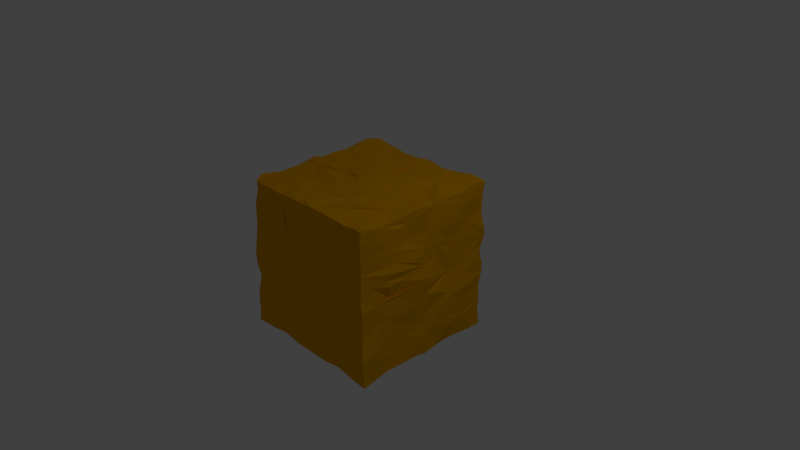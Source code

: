# Source: original.blend  (saved by Blender 2.78.0; exported with 4.5.12 LTS)
import bpy
from mathutils import Matrix  # noqa: F401  (used for matrix-valued properties, if any)

bpy.ops.wm.read_factory_settings(use_empty=True)
scene = bpy.context.scene
scene.name = 'Scene'

# ---- collections
col_collection_1 = bpy.data.collections.new('Collection 1'); scene.collection.children.link(col_collection_1)

# ---- materials (node trees are filled in below, after node groups)
mat_material = bpy.data.materials.new('Material')
mat_material.alpha_threshold = 0.0
mat_material.use_transparent_shadow = False
mat_material.diffuse_color = (0.8, 0.3693, 0.0, 1.0)
mat_material.roughness = 0.5
mat_material.specular_intensity = 1.0
mat_material.line_color = (0.0, 0.0, 0.0, 1.0)

# ---- material node trees

# ---- world
world_world = bpy.data.worlds.new('World'); scene.world = world_world
world_world.color = (0.05088, 0.05088, 0.05088)
world_world.use_sun_shadow = False
world_world.sun_shadow_jitter_overblur = 0.0
world_world.cycles.sampling_method = 'MANUAL'

# ---- cameras
cam_camera = bpy.data.cameras.new('Camera')
cam_camera.clip_end = 100.0
cam_camera.lens = 35.0
cam_camera.sensor_width = 32.0
cam_camera.sensor_height = 18.0
cam_camera.ortho_scale = 7.314
cam_camera.dof.focus_distance = 0.0
cam_camera.dof.aperture_fstop = 128.0

# ---- lights
light_lamp = bpy.data.lights.new('Lamp', 'POINT')
light_lamp.transmission_factor = 0.0
light_lamp.cutoff_distance = 30.0
light_lamp.energy = 100.0
light_lamp.shadow_buffer_clip_start = 1.001
light_lamp.shadow_soft_size = 0.1
light_lamp.shadow_maximum_resolution = 0.006
light_lamp.use_absolute_resolution = True

# ---- meshes
me_cube = bpy.data.meshes.new('Cube')
me_cube.from_pydata([(1.017, 1.021, -1.023), (1.054, -1.032, -1.029), (-1.054, -1.032, -1.029), (-1.017, 1.021, -1.023), (1.022, 1.016, 1.039), (1.03, -1.011, 1.013), (-0.977, -0.973, 1.018), (-1.022, 1.016, 1.039), (1.027, -1.522e-05, -1.027), (1.788e-07, 1.0, -1.001), (1.002, 1.004, 0.0), (0.001897, -1.01, -1.034), (1.04, -1.029, 0.0003441), (-1.027, -1.486e-05, -1.027), (-1.04, -1.029, 0.0003441), (-1.002, 1.004, 0.0), (1.043, 0.001673, 1.047), (-2.89e-05, 1.026, 1.024), (7.847e-06, -1.024, 1.032), (-1.043, 0.001674, 1.047), (-0.001638, 1.035, -0.0003498), (-1.081, 0.002009, 0.0009952), (-0.001428, -1.071, 0.001035), (1.081, 0.002008, 0.0009952), (-1.49e-07, -1.788e-07, 1.035), (0.001233, 0.0001965, -1.035), (-1.031, 0.8703, 1.058), (-0.8819, 1.037, 1.054), (-0.7147, 8.34e-06, 1.012), (-0.5961, 3.436e-08, 1.0), (-0.1728, -1.17e-07, 1.035), (-0.8165, 0.3154, 1.009), (-0.6666, 0.2769, 1.0), (-0.7054, 0.485, 1.035), (-0.321, 0.4074, 1.035), (-0.275, 0.6279, 1.008), (-0.5961, 0.7495, 1.035), (-0.5348, 0.9015, 1.006), (-0.1728, 0.9114, 1.018), (-0.1587, 0.3122, 1.035), (-0.1552, 0.06172, 1.035), (-0.4447, 0.1835, 1.01), (-0.4832, 0.07231, 1.0), (-1.02, 0.1079, 1.012), (-1.013, 0.2889, 1.033), (-1.035, 0.5308, 1.007), (-0.969, 0.6875, 1.049), (-0.869, 0.4725, 1.002), (-0.7, 1.028, 1.023), (0.09697, 1.024, 1.023), (-2.896e-05, 0.8707, 1.024), (-1.568e-07, 0.6513, 1.0), (1.031, 0.8648, 1.058), (0.9509, 1.028, 1.044), (0.943, 1.031, 1.046), (0.7729, 1.031, 1.053), (0.5936, 1.028, 1.02), (0.3086, 1.0, 1.001), (0.1939, 0.7031, 1.007), (0.5937, 0.6422, 1.035), (0.6437, 0.3248, 1.001), (0.8147, 0.219, 1.001), (0.6558, 0.07495, 1.0), (0.1764, 0.2954, 1.035), (0.2704, 0.5129, 1.035), (0.7731, 0.636, 1.035), (0.9669, 0.6305, 1.02), (0.8615, 0.3388, 1.032), (0.7707, 0.7818, 1.037), (0.4487, 0.8332, 1.034), (0.1852, -2.45e-07, 1.035), (0.388, -3.176e-07, 1.0), (0.5967, -3.922e-07, 1.0), (0.7662, 0.000195, 1.028), (0.4436, 0.1724, 1.007), (0.3563, 0.2126, 1.035), (-8.125e-08, 0.1749, 1.035), (1.032, 0.5923, 1.015), (1.014, 0.241, 1.033), (1.014, 0.1369, 1.008), (1.037, 0.03793, 1.035), (0.3726, 0.1035, 1.008), (0.1989, 0.1959, 1.035), (0.1533, 0.5727, 1.0), (-0.1314, -1.032, 1.049), (-0.4362, -1.033, 1.035), (-0.7883, -1.028, 1.033), (-2.14e-07, -0.1678, 1.035), (-2.738e-07, -0.3221, 1.013), (-3.459e-07, -0.5083, 1.0), (-4.152e-07, -0.6981, 1.034), (7.874e-06, -0.9653, 1.061), (-1.007, -0.5548, 1.005), (-1.008, -0.5175, 1.008), (-1.015, -0.2749, 1.016), (-0.2866, -7.632e-08, 1.01), (-0.4876, -0.5129, 1.035), (0.7945, -1.03, 1.034), (0.5681, -1.042, 1.054), (0.3629, -1.025, 1.049), (0.1575, -1.031, 1.055), (1.033, -0.1049, 1.041), (1.019, -0.2845, 1.02), (1.006, -0.535, 1.005), (1.032, -0.7191, 1.019), (1.059, -0.9376, 1.043), (0.8036, -0.8722, 1.033), (0.7793, -0.2888, 1.0), (0.2109, -0.147, 1.035), (0.9145, -0.9322, 1.058), (0.7842, -0.3367, 1.0), (0.1004, -2.147e-07, 1.035), (0.2844, -0.266, 1.035), (0.9898, -0.9923, 1.067), (0.8149, -0.4439, 1.001), (0.2468, -0.459, 1.035), (0.6167, -0.733, 1.034), (0.9608, -1.029, 1.06), (0.7128, -0.7634, 1.033), (0.7443, -0.8363, 1.033), (0.08595, -0.0899, 1.035), (0.1837, -0.786, 1.016), (0.5021, -0.5175, 1.035), (0.6342, -0.4085, 1.015), (0.671, -0.4573, 1.019), (0.5957, -0.5422, 1.035), (0.351, -0.7986, 1.0), (0.3895, -0.6105, 1.035), (0.4871, -0.9501, 1.054), (0.8817, -0.6508, 1.033), (0.8272, -0.4812, 1.001), (0.9255, -0.6495, 1.021), (-0.645, -0.2921, 1.0), (-0.4531, -1.676e-08, 1.0), (-0.1032, -0.2061, 1.035), (-0.8928, -0.1232, 1.055), (-0.37, -0.2485, 1.035), (-0.3683, -0.04998, 1.0), (-0.715, -0.07957, 1.012), (-0.4712, -0.6921, 1.035), (-0.2224, -0.3117, 1.035), (-0.64, -0.3593, 1.001), (-0.2688, -0.9134, 1.063), (-0.2326, -0.5951, 1.003), (-0.8435, -0.5163, 1.001), (-0.5632, -1.042, 1.054), (-0.4573, -0.8291, 1.01), (-0.6711, -0.5194, 1.035), (-0.6238, -0.7472, 1.033), (1.031, -0.8256, 3.761e-06), (1.035, 0.0004538, 0.8597), (1.011, 5.315e-05, 0.697), (1.035, -4.152e-07, 0.4915), (1.036, 1.173e-05, 0.261), (1.085, 0.002123, 0.09279), (1.003, -1.009, 0.2836), (1.0, -1.0, 0.459), (1.0, -1.0, 0.6131), (1.01, -1.015, 0.7223), (1.045, -1.046, 0.9226), (1.026, -0.639, 0.9686), (1.01, -0.3033, 0.8071), (1.042, -0.7366, 0.9911), (1.006, -0.5432, 0.9392), (1.009, -0.3079, 0.9034), (1.005, 1.005, 0.8357), (1.051, 0.001638, 1.015), (1.033, 0.3148, 0.9314), (1.035, 0.6653, 0.8976), (1.0, 0.3898, 1.932e-06), (1.035, 0.07992, 0.5521), (1.0, 0.5048, 0.1555), (1.034, 0.8355, 0.8982), (1.04, 0.2082, 0.7445), (1.035, 0.2131, 0.4278), (1.0, 0.5633, 0.2827), (1.035, 0.6499, 0.832), (1.035, 0.2103, 0.6067), (1.0, 0.3551, 0.369), (1.0, 0.6005, 0.5155), (1.035, 0.5352, 0.7681), (1.035, 0.2747, 0.5009), (1.0, 0.4862, 0.4472), (1.034, 0.5657, 0.6505), (1.035, 0.4228, 0.6529), (1.004, 0.3927, 0.471), (1.035, 0.04916, 0.496), (1.035, 0.05008, 0.3724), (1.035, 0.09899, 0.3651), (1.027, 0.1416, 0.3115), (1.037, 0.8368, 0.0), (1.001, 0.5477, 0.0), (1.0, 0.7193, 0.6219), (1.013, 0.7788, 0.7577), (1.001, 0.6775, 0.3887), (1.004, 0.7852, 0.5332), (1.0, 0.8325, 0.5985), (1.0, 0.8626, 0.6393), (1.033, 0.784, 0.9717), (1.003, 1.008, 0.1357), (1.028, 1.039, 0.28), (1.04, 1.028, 0.3891), (1.0, 1.0, 0.5975), (1.018, 0.6248, 0.6676), (1.016, 0.7596, 0.1154), (1.001, 0.7615, 0.2031), (1.05, -0.6701, 0.2887), (1.02, -0.8477, 0.2799), (1.013, -1.025, 0.1159), (1.085, -0.5482, 0.3711), (1.002, -0.5762, 0.02638), (1.039, -0.9384, 0.8573), (1.05, -0.5007, 0.4684), (1.013, -0.8195, 0.4648), (1.018, -0.8436, 0.2531), (1.064, -0.6224, 0.2106), (1.03, -0.8569, 0.7469), (1.038, -0.6365, 0.569), (1.04, -0.6033, 0.6475), (1.035, -0.6372, 0.7663), (1.033, -0.4722, 0.8927), (1.059, -0.2103, 0.3725), (1.003, -0.2903, 0.672), (1.045, -0.2581, 0.2031), (1.067, -0.4847, 0.225), (1.051, -0.3806, 0.1912), (1.071, -0.1554, 0.1222), (1.047, -1.033, -0.8793), (1.054, -1.041, -0.6938), (1.019, -1.021, -0.5222), (1.0, -1.0, -0.3605), (1.011, -1.009, -0.2216), (1.035, -0.4732, 0.0), (1.035, 0.0006905, -0.2925), (1.04, -0.001472, -0.7426), (1.007, -0.2705, -1.011), (1.002, -0.6, -1.004), (1.022, -0.8632, -1.037), (1.0, -0.8975, -0.2854), (1.032, -0.7729, -0.362), (1.0, -0.9179, -0.3603), (1.035, -0.6165, -0.2391), (1.034, -0.6594, -0.5465), (1.039, -0.8538, -0.8392), (1.0, -0.6247, -0.8961), (1.005, -0.314, -0.8957), (1.006, -0.366, -0.4358), (1.035, -0.3498, -0.2624), (1.073, -0.8959, -0.635), (1.0, -0.3336, -0.6369), (1.007, -0.4825, -0.5943), (1.037, -0.06599, -0.8056), (1.013, -0.6408, -0.7732), (1.0, -0.1928, -0.4917), (1.001, -0.07832, -0.5843), (1.013, -0.09141, -1.013), (1.013, -0.09249, -1.013), (1.044, 0.0004056, -0.1339), (1.02, 0.845, -1.02), (1.008, 0.5807, -1.002), (1.0, 0.3983, -1.0), (1.063, -0.1262, 0.0004365), (1.071, 0.1604, -0.1751), (1.001, 1.003, -0.8003), (1.001, 1.003, -0.7959), (1.011, 1.005, -0.6187), (1.002, 1.001, -0.4308), (1.016, 1.029, -0.2573), (1.017, 1.031, -0.09817), (1.038, -0.1866, -0.1776), (1.007, 1.966e-05, -0.4569), (1.05, 0.3444, -0.2515), (1.043, 0.6592, -0.1192), (1.079, 0.6575, -0.2612), (1.071, 0.3463, -0.3528), (1.05, 0.631, -0.4378), (1.071, 0.3458, -0.5586), (1.041, 0.5913, -0.7005), (1.051, 0.7058, -0.725), (1.035, 0.512, -0.8227), (1.068, 0.3616, -0.7633), (1.071, 0.47, -0.7201), (1.039, 0.174, -0.66), (1.01, 0.203, -1.006), (-0.0005029, -1.049, 0.2421), (-1.0, -1.0, 0.4059), (0.7845, -1.008, 7.046e-05), (-0.7068, -1.001, 0.3579), (-0.2999, -1.035, 0.2909), (0.8578, -1.033, 0.2619), (0.1535, -1.066, 0.195), (0.5552, -1.0, 0.06948), (0.296, -1.043, -0.0003638), (0.667, -1.035, 0.7432), (0.7575, -1.032, 0.4982), (-0.2832, -1.043, -0.0003016), (-0.7051, -1.0, 1.604e-07), (-0.9425, -1.037, 0.0004572), (-0.1477, -1.041, 0.2664), (-1.012, -1.028, 0.1684), (0.9367, -1.003, 0.6295), (0.07172, -1.035, 0.6186), (0.1126, -1.008, 0.408), (0.4686, -1.035, 0.4981), (0.4994, -1.035, 0.3454), (9.273e-08, -1.0, 0.3738), (0.2042, -1.035, 0.3866), (0.2364, -1.01, 0.5071), (0.5637, -1.035, 0.5114), (0.3804, -1.009, 0.9456), (0.3013, -1.0, 0.7513), (0.3471, -1.02, 0.9824), (0.5681, -1.035, 0.752), (0.5669, -1.042, 0.9972), (0.03988, -1.035, 0.7859), (0.8907, -1.0, 0.4461), (0.6759, -1.001, 0.3254), (-0.2585, -1.035, 0.3887), (-0.327, -1.035, 0.4277), (-0.4813, -1.018, 0.9138), (-0.2096, -1.004, 0.5051), (-0.1556, -1.023, 0.6334), (-0.09999, -1.035, 0.7651), (-0.001043, -1.035, -0.1699), (-0.0007625, -1.035, 0.5956), (-0.7676, -1.05, 0.9034), (-0.421, -1.005, 0.9082), (-0.5127, -1.0, 0.1383), (-1.001, -1.002, 0.6729), (-0.9763, -0.9709, 0.8802), (-0.9293, -1.0, 0.5897), (-0.8734, -1.038, 0.7417), (-0.8352, -1.05, 0.8921), (-0.2496, -1.001, 0.798), (-0.5004, -1.035, 0.5844), (-0.3803, -1.0, 0.6946), (-0.7352, -1.035, 0.6418), (-1.032, -1.026, -0.1486), (-0.5668, -1.035, -0.4163), (0.4422, -1.035, -0.4261), (0.5357, -1.0, -1.0), (-1.302e-05, -1.036, -0.6384), (-0.5303, -1.0, -1.0), (-1.036, -1.033, -0.5982), (-0.3014, -1.001, -0.8469), (-0.5805, -1.035, -0.6155), (0.4831, -1.0, -0.677), (-1.004, 0.2264, -1.002), (-1.044, -1.027, -0.9047), (-0.8862, -1.009, -0.2249), (-0.7313, -1.025, -0.3151), (-0.7597, -1.005, -0.8071), (-1.0, -1.0, -0.3538), (-0.7819, -1.032, -0.5011), (-0.7068, -1.007, -1.029), (-0.4363, -1.071, -0.2285), (-0.3017, -1.008, -0.5192), (-0.4029, -1.0, -0.6215), (-0.3129, -1.001, -0.8359), (-0.2548, -1.036, -0.4282), (-0.5013, -1.004, -0.04534), (-0.7713, -1.005, -0.1002), (-0.1561, -1.038, -0.5778), (0.3023, -1.01, -0.4936), (0.1348, -1.037, -0.2486), (-0.116, -1.027, -0.2875), (-0.0002097, -1.009, -0.3354), (-0.0007541, -1.033, -0.4117), (-0.2978, -1.052, -0.3009), (-0.2948, -1.071, -0.2098), (0.1169, -1.039, -0.1024), (0.2583, -1.045, -0.3206), (0.1984, -1.048, -0.1511), (0.373, -1.071, -0.2248), (0.6468, -1.0, -0.1671), (0.8161, -1.009, -1.035), (0.8744, -1.036, -0.8021), (0.242, -1.002, -0.8415), (0.5433, -1.0, -7.835e-08), (0.1156, -1.035, -0.4438), (0.7158, -1.035, -0.3281), (0.696, -1.032, -0.5387), (0.8484, -1.029, -0.6079), (0.3562, -1.0, -0.6669), (0.2223, -1.048, -0.3786), (0.5024, -1.0, -0.7955), (0.4625, -1.02, -0.5509), (0.3021, -1.013, -1.028), (2.384e-07, 1.0, 0.5305), (-1.0, 1.0, 0.7425), (-0.6224, 1.0, 0.0), (0.5753, 1.03, 0.5847), (0.524, 1.0, 0.0), (2.199e-07, 1.0, -0.3115), (0.4745, 1.071, -0.4367), (-0.5459, 1.022, -0.8271), (-0.6345, 1.0, -0.175), (-7.661e-06, 1.007, 0.8678), (-0.157, 1.007, 1.007), (-0.4155, 1.0, 1.001), (-0.5749, 1.028, 1.02), (-0.3325, 1.03, 0.7751), (-0.5515, 1.028, 0.9193), (0.2952, 1.033, 0.6983), (0.1249, 1.002, 0.8647), (-0.1331, 1.002, 0.8685), (0.5497, 1.0, 0.2815), (0.3728, 1.016, 4.117e-05), (-0.003508, 1.035, -0.727), (-0.002048, 1.035, 0.1676), (0.3111, 1.071, 0.5502), (-0.9136, 1.0, 0.5724), (-0.8448, 1.013, 0.4248), (-0.708, 1.0, 0.1682), (-1.008, 1.022, 0.1759), (-0.8741, 1.037, 0.9046), (-0.283, 1.071, 0.2878), (-0.5953, 1.03, 0.6261), (-1.019, 1.015, 0.9278), (-0.29, 1.06, 0.0002506), (-0.4213, 1.001, 2.733e-06), (-0.1414, 1.0, -0.4451), (-0.6518, 1.0, 0.3887), (-0.3086, 1.041, 0.08457), (-0.4673, 1.071, 0.4768), (-0.124, 1.035, 0.424), (-0.5639, 1.035, -0.693), (-0.3056, 1.071, -0.2131), (-0.334, 1.06, -0.5592), (-0.04496, 1.035, -0.1415), (-0.09927, 1.009, -0.3128), (1.005, 1.005, 0.8436), (0.787, 1.028, 0.8333), (1.004, 1.006, 0.8436), (0.5902, 1.028, 0.8586), (0.8601, 1.0, 0.0), (0.6195, 1.035, -0.5452), (0.5936, 1.035, -0.7121), (0.6596, 1.038, -0.8734), (0.5987, 1.003, -1.003), (0.4142, 1.001, -1.0), (0.1756, 1.0, -1.0), (0.3743, 1.036, -0.7052), (0.2536, 1.055, -0.7865), (-1.002, 1.004, -0.8108), (-1.011, 1.005, -0.5989), (-1.003, 1.001, -0.4498), (-1.017, 1.031, -0.1511), (-0.3266, 1.044, -0.6244), (-0.1941, 1.0, -1.0), (-0.4427, 1.0, -1.0), (-0.8698, 1.025, -1.024), (2.384e-07, 1.0, 0.7235), (-0.854, 1.004, -0.0917), (-0.8285, 1.001, 0.09591), (-1.049, 0.001058, 0.9418), (-1.042, -0.9533, -1.038), (-1.036, -0.8668, -0.1038), (-1.035, -0.6685, -0.2978), (-1.035, -0.6926, -0.5365), (-1.036, -0.8195, -0.834), (-1.035, 0.6451, 0.8009), (-1.035, 0.322, 0.7761), (-1.032, 0.1268, 0.8787), (-1.0, -0.1244, 0.7227), (-1.047, -0.05111, 0.9678), (-1.003, -0.2758, 0.8224), (-1.054, -0.5284, 0.765), (-1.007, -0.5707, 0.9236), (-1.03, -0.8239, 0.79), (-1.029, -0.8393, 0.6439), (-1.035, -0.7635, 0.5607), (-1.003, -0.9341, 0.3063), (-1.002, -0.6598, 0.06983), (-1.001, 0.5353, -1.0), (-1.022, 1.01, 0.4612), (-1.035, 0.7078, 0.0), (-1.017, 1.031, -0.1567), (-1.001, -0.6168, -1.002), (-1.019, -0.3561, -1.03), (-1.072, -0.001157, -0.9086), (-1.019, 0.818, 0.2645), (-1.0, 0.7598, 0.5582), (-1.015, 0.734, 0.7382), (-1.0, -0.3739, -0.754), (-1.036, 0.6238, -0.7863), (-1.052, 0.5439, -0.4594), (-1.036, 0.591, -0.1709), (-1.014, 0.0001197, 0.7272), (-1.035, 2.053e-07, 0.5564), (-1.0, 0.5153, 0.0), (-1.0, 0.5334, 0.2854), (-1.035, 0.3366, 0.5277), (-1.001, -0.6058, 0.0), (-1.039, -0.4771, 0.4978), (-1.0, -0.2726, -0.4822), (-1.036, -0.4391, 5.758e-06), (-1.035, 2.172e-07, 0.3565), (-1.05, 0.0006909, -0.09885), (-1.035, 0.0008351, -0.3459), (-1.071, 0.2104, -0.2753), (-1.0, -0.1197, -0.4058), (-1.035, -0.3548, -0.2441), (-1.05, -0.151, -0.06521), (-1.047, 0.0004044, 0.1951), (-1.018, 0.2169, 0.1891), (-1.059, -0.2098, 0.2193), (-1.066, -0.2356, 0.1186), (-1.063, -0.8317, 1.037), (-1.071, 0.3798, -0.425), (1.205e-07, 0.511, -1.0), (0.3103, 2.361e-05, -1.004), (-0.4401, 1.0, -1.0), (-0.5926, -0.000858, -1.04), (-0.001466, -0.6388, -1.029), (-0.7241, 0.6382, -1.027), (-0.8428, -0.215, -1.007), (-0.8731, 2.709e-07, -1.041), (-0.3421, 2.208e-06, -1.001), (-0.4235, 0.1454, -1.001), (-0.2865, -0.3292, -1.035), (-0.2224, 0.1496, -1.035), (-0.181, -0.2076, -1.035), (-0.2293, -1.015, -1.032), (0.2612, -0.8298, -1.037), (1.649e-07, 0.8935, -1.034), (0.4074, -0.4322, -1.071), (0.116, 0.0003888, -1.035), (0.4799, 0.6057, -1.033), (0.3609, 0.1789, -1.018), (0.001686, 0.1327, -1.035), (0.1915, 0.3342, -1.035), (0.2634, -0.2174, -1.035), (-0.6422, -0.4574, -1.037), (-0.4313, -0.5168, -1.071), (-0.1569, -0.7492, -1.043), (-0.1128, -0.8186, -1.047), (0.0004764, -0.8558, -1.035), (-0.0554, 0.6601, -1.033), (-0.4952, 0.6623, -1.025), (-0.2703, 0.8092, -1.002), (-0.3599, 0.5782, -1.035), (-0.4799, 0.281, -1.005), (-0.6569, 0.3169, -1.001), (-0.5897, 0.8273, -1.025), (-0.9248, 0.7212, -1.017), (1.008, -0.2802, -1.013), (1.004, -0.585, -1.006), (0.8646, -0.8005, -1.035), (0.9568, -0.5213, -1.03), (0.813, 1.028, -1.025), (0.8016, 1.028, -1.025), (0.8986, 0.7575, -1.026), (0.6611, 0.1891, -1.067), (0.6195, -0.0008582, -1.045), (-3.62e-06, -0.2467, -1.034), (-0.7684, -0.8046, -1.035), (0.1847, -0.8734, -1.062), (0.09305, -1.009, -1.03), (0.08428, -1.01, -1.033), (0.1602, -0.9476, -1.05), (-0.0893, -1.01, -1.031), (-0.1135, -0.368, -1.017), (-0.2435, -0.5703, -1.036), (0.1445, -0.4075, -1.013), (0.2287, 0.7485, -1.011), (0.2111, 0.5476, -1.031), (0.409, 0.3529, -1.035)], [], [(25, 522, 518), (24, 30, 87), (23, 154, 210, 149, 232, 261), (22, 298, 295), (21, 505, 490), (20, 429, 419), (17, 397, 398), (4, 431, 433, 53), (10, 268, 435), (13, 480, 347), (2, 354, 351), (14, 299, 473), (11, 344, 342, 523, 561), (1, 227, 375), (12, 208, 286), (8, 234, 255), (0, 263, 258), (10, 199, 190), (16, 73, 101), (4, 53, 52), (17, 398, 399, 400, 48, 38), (9, 525, 449), (0, 258, 550), (8, 255, 256, 526), (38, 37, 35), (35, 33, 34), (34, 33, 32), (41, 32, 42), (42, 32, 29), (32, 28, 29), (29, 133, 95, 30, 42), (42, 30, 41), (41, 30, 40), (40, 30, 24), (24, 76, 51, 50, 17, 39), (39, 17, 38), (38, 35, 34, 39), (39, 34, 41), (41, 40, 39), (39, 40, 24), (28, 31, 43), (26, 27, 7), (31, 28, 32), (32, 33, 31), (46, 48, 26), (26, 48, 27), (31, 44, 43), (43, 19, 28), (44, 31, 47), (47, 46, 45), (46, 26, 45), (45, 44, 47), (36, 47, 33), (33, 47, 31), (33, 35, 36), (37, 46, 36), (36, 46, 47), (35, 37, 36), (38, 48, 37), (37, 48, 46), (32, 41, 34), (50, 49, 17), (52, 66, 77), (51, 83, 64, 58), (58, 64, 59), (64, 63, 75), (59, 60, 61), (61, 67, 59), (59, 69, 58), (58, 69, 57), (57, 69, 56), (56, 59, 55), (55, 68, 54), (54, 68, 52, 53), (52, 68, 66), (66, 68, 65), (65, 68, 59), (59, 68, 55), (59, 56, 69), (59, 67, 65), (65, 67, 66), (57, 49, 58), (58, 49, 50, 51), (77, 66, 67), (67, 61, 78), (61, 79, 78), (78, 77, 67), (79, 61, 62), (62, 74, 72), (74, 71, 72), (72, 73, 62), (62, 73, 80), (73, 16, 80), (80, 79, 62), (71, 81, 70), (70, 76, 24, 111), (76, 70, 82), (82, 70, 81), (81, 71, 74, 75), (75, 63, 82), (82, 81, 75), (82, 63, 76), (76, 63, 83), (63, 64, 83), (83, 51, 76), (75, 74, 60), (74, 61, 60), (60, 59, 75), (61, 74, 62), (75, 59, 64), (87, 30, 95), (95, 133, 137, 134), (94, 141, 132), (88, 87, 95, 134), (89, 141, 96), (96, 147, 148), (92, 508, 6, 86), (86, 145, 148), (96, 139, 143, 89), (90, 142, 84), (84, 18, 91), (91, 90, 84), (87, 120, 24), (88, 108, 120), (89, 112, 88), (90, 115, 89), (101, 107, 110), (100, 99, 116, 114), (99, 128, 118, 116), (102, 101, 110), (103, 129, 118, 119, 131), (98, 97, 106), (97, 113, 109), (104, 103, 131), (105, 113, 117, 5), (109, 113, 105, 104), (116, 118, 129), (117, 113, 97), (120, 71, 70), (112, 115, 73), (114, 116, 130, 102), (114, 110, 124, 125, 126, 100), (106, 109, 104), (106, 119, 98), (111, 120, 70), (108, 112, 71), (110, 107, 124), (107, 115, 127, 122, 123), (119, 128, 98), (24, 120, 111), (120, 87, 88), (88, 112, 108), (71, 120, 108), (71, 112, 72), (73, 72, 112), (107, 73, 115), (89, 115, 112), (124, 107, 123), (123, 122, 125), (125, 122, 126), (126, 121, 100), (100, 121, 91), (91, 18, 100), (121, 126, 122, 127), (125, 124, 123), (91, 115, 90), (127, 115, 91, 121), (98, 128, 99), (128, 119, 118), (129, 103, 130), (103, 102, 130), (130, 116, 129), (131, 119, 106), (106, 104, 131), (106, 97, 109), (110, 114, 102), (101, 73, 107), (134, 136, 132, 140, 88), (132, 135, 94), (19, 135, 28), (133, 138, 137), (137, 138, 136), (136, 135, 132), (135, 136, 138), (136, 134, 137), (89, 143, 90), (90, 143, 142), (142, 143, 139), (139, 146, 85, 142), (132, 141, 140), (140, 141, 89), (89, 88, 140), (96, 141, 144, 147), (144, 94, 93), (94, 144, 141), (94, 135, 19), (28, 135, 138, 133, 29), (148, 146, 139, 96), (146, 145, 85), (145, 146, 148), (148, 147, 86), (86, 144, 93, 92), (144, 86, 147), (84, 142, 85), (149, 208, 12), (155, 214, 207), (153, 152, 221), (156, 213, 157), (157, 217, 218), (151, 150, 161), (161, 150, 164), (160, 163, 103, 104), (104, 105, 162), (162, 105, 159, 211), (158, 157, 216), (161, 220, 219), (162, 160, 104), (159, 105, 5), (156, 206, 209), (103, 163, 102), (102, 163, 164), (164, 150, 166), (166, 16, 101, 102, 164), (166, 79, 80, 16), (79, 167, 78), (78, 168, 77), (77, 198, 4, 52), (169, 170, 189), (151, 170, 173, 167), (173, 170, 174, 177), (177, 174, 178, 181), (181, 178, 182, 185), (185, 182, 183), (183, 182, 179), (179, 182, 178, 175), (175, 178, 174, 171), (171, 174, 170, 169), (171, 194, 195, 196, 197, 192, 175), (175, 192, 203, 179), (179, 203, 176, 180, 183), (183, 180, 184), (184, 180, 177, 181, 185), (185, 183, 184), (177, 180, 176, 173), (173, 176, 168, 167), (172, 165, 198, 168), (168, 78, 167), (167, 79, 151), (189, 188, 153), (153, 188, 187), (187, 188, 170, 186), (186, 170, 151), (151, 152, 186), (186, 152, 187), (187, 152, 153), (153, 154, 189), (189, 154, 169), (169, 154, 23), (151, 79, 166, 150), (189, 170, 188), (168, 176, 172), (192, 197, 193), (203, 193, 176), (176, 193, 172), (193, 203, 192), (168, 198, 77), (4, 198, 165, 431), (190, 199, 204), (204, 199, 200), (200, 201, 195), (201, 196, 195), (195, 194, 200), (200, 194, 205), (205, 194, 171), (171, 169, 191), (191, 190, 204), (204, 200, 205), (205, 171, 204), (204, 171, 191), (196, 202, 197), (197, 202, 165), (202, 196, 201), (193, 197, 172), (172, 197, 165), (157, 213, 217), (217, 212, 152), (212, 217, 213), (216, 157, 219), (208, 214, 155), (214, 208, 149), (149, 210, 214), (214, 210, 215), (215, 210, 154, 226, 225), (209, 206, 224, 223, 153), (206, 156, 207), (207, 156, 155), (216, 211, 158), (207, 215, 206), (215, 207, 214), (209, 212, 213, 156), (211, 159, 158), (206, 215, 224), (218, 217, 152), (219, 162, 211), (219, 218, 161), (211, 216, 219), (219, 157, 218), (212, 209, 153, 221), (152, 222, 218), (161, 218, 222), (164, 163, 160, 220), (220, 161, 164), (222, 151, 161), (221, 152, 212), (219, 220, 160), (160, 162, 219), (222, 152, 151), (224, 215, 225), (225, 226, 223), (226, 154, 153), (153, 223, 226), (223, 224, 225), (235, 251, 245), (245, 236, 547, 546, 235), (236, 244, 237), (237, 227, 1), (227, 243, 228), (228, 248, 229), (229, 239, 240), (240, 239, 238), (238, 239, 241), (241, 246, 247), (242, 250, 246), (233, 257, 269), (232, 149, 241), (149, 238, 241), (241, 247, 232), (238, 230, 240), (240, 230, 229), (230, 238, 231), (231, 149, 12), (149, 231, 238), (233, 262, 257), (232, 247, 233, 269), (247, 246, 233), (246, 241, 242), (229, 248, 239), (239, 242, 241), (242, 239, 248), (244, 243, 237), (237, 243, 227), (243, 248, 228), (248, 243, 244), (245, 251, 249), (251, 234, 249), (249, 250, 245), (245, 250, 252), (252, 250, 242), (242, 248, 244, 252), (252, 244, 245), (245, 244, 236), (246, 249, 253), (249, 246, 250), (253, 249, 254), (254, 233, 253), (253, 233, 246), (254, 249, 234), (255, 234, 251, 256), (256, 251, 235), (234, 270, 233, 254), (269, 261, 232), (261, 269, 257), (257, 23, 261), (258, 263, 264, 278), (278, 264, 265, 277, 259), (277, 279, 260, 259), (259, 258, 278), (260, 280, 283), (234, 282, 276, 274), (274, 276, 275, 273), (273, 275, 266), (273, 266, 267), (267, 268, 272), (272, 268, 190), (268, 10, 190), (190, 191, 272), (272, 191, 271), (271, 191, 169), (169, 262, 271), (271, 273, 272), (272, 273, 267), (273, 271, 274), (274, 271, 270), (271, 233, 270), (270, 234, 274), (233, 271, 262), (266, 275, 265), (265, 275, 277), (277, 275, 276), (276, 280, 281), (281, 280, 279), (280, 260, 279), (279, 277, 281), (281, 277, 276), (257, 262, 169), (169, 23, 257), (283, 234, 8), (234, 283, 282), (282, 280, 276), (280, 282, 283), (285, 330, 328), (86, 332, 325), (287, 288, 318), (288, 298, 317), (18, 84, 322), (85, 145, 319), (286, 291, 292, 378), (284, 290, 305), (18, 314, 311), (99, 309, 313, 98), (98, 293, 97), (97, 159, 5, 117), (159, 300, 157, 158), (289, 294, 316), (291, 304, 290), (97, 293, 300), (300, 293, 294), (294, 289, 315), (300, 159, 97), (295, 298, 288), (288, 287, 327), (287, 297, 296), (296, 295, 327), (297, 299, 14), (299, 287, 285), (287, 299, 297), (298, 22, 284), (157, 300, 156), (292, 290, 22), (22, 290, 284), (290, 292, 291), (291, 316, 308), (305, 290, 302), (302, 301, 305), (305, 301, 314, 18, 324), (290, 304, 306), (306, 304, 307), (307, 303, 310), (303, 307, 304), (307, 301, 302), (302, 290, 306), (306, 307, 302), (308, 303, 304), (304, 291, 308), (156, 300, 315), (315, 289, 155), (315, 300, 294), (308, 294, 293), (293, 98, 313), (313, 312, 308, 293), (311, 314, 310), (310, 301, 307), (301, 310, 314), (313, 309, 312), (312, 303, 308), (303, 312, 309), (310, 303, 309), (309, 99, 311), (311, 310, 309), (311, 99, 100, 18), (308, 316, 294), (316, 291, 289), (289, 291, 286), (286, 208, 289), (155, 289, 208), (155, 156, 315), (317, 318, 288), (317, 298, 320), (320, 298, 305), (298, 284, 305), (305, 324, 321), (324, 322, 321), (321, 320, 305), (322, 324, 18), (327, 287, 296), (295, 323, 22), (328, 330, 331), (331, 332, 329), (332, 86, 329), (329, 328, 331), (322, 333, 321), (326, 84, 85), (323, 370, 22), (325, 331, 336), (287, 330, 285), (319, 145, 325), (325, 145, 86), (319, 326, 85), (327, 295, 288), (321, 333, 320), (333, 322, 84), (326, 333, 84), (318, 335, 326, 334), (334, 326, 319, 287), (287, 318, 334), (320, 333, 318), (333, 335, 318), (318, 317, 320), (335, 333, 326), (336, 331, 330), (331, 325, 332), (325, 336, 319), (319, 336, 287), (330, 287, 336), (329, 86, 6), (337, 349, 350, 355), (323, 364, 370), (342, 351, 354), (343, 353, 352), (338, 359, 368), (341, 357, 358, 344), (343, 345, 353), (340, 385, 387), (341, 363, 379), (339, 381, 380), (228, 382, 376), (344, 358, 345, 342), (342, 345, 351), (344, 11, 341), (11, 377, 341), (341, 386, 363), (351, 345, 343), (348, 456, 2), (348, 2, 351), (348, 351, 343), (353, 345, 338), (338, 345, 357), (352, 349, 337), (349, 352, 353), (353, 338, 350), (350, 349, 353), (355, 350, 338), (338, 368, 369, 355), (355, 360, 361, 337), (337, 361, 297), (358, 357, 345), (357, 341, 362, 356), (356, 338, 357), (356, 359, 338), (297, 361, 296), (296, 361, 360), (360, 295, 296), (297, 14, 337), (355, 369, 295), (323, 365, 366), (360, 355, 295), (366, 365, 359), (359, 356, 362), (362, 341, 367), (367, 366, 362), (362, 366, 359), (367, 379, 366), (366, 364, 323), (364, 384, 363, 339, 371), (369, 368, 323), (368, 359, 365, 323), (295, 369, 323), (22, 370, 292), (370, 372, 292), (292, 373, 378), (286, 374, 231), (374, 339, 380), (231, 12, 286), (339, 373, 371), (371, 373, 372), (372, 364, 371), (373, 339, 374), (370, 364, 372), (386, 383, 346), (380, 231, 374), (379, 367, 341), (380, 230, 231), (230, 381, 382), (382, 228, 229, 230), (366, 379, 384), (379, 363, 384), (384, 364, 366), (378, 373, 374), (374, 286, 378), (376, 385, 340), (385, 382, 346), (346, 381, 386), (386, 381, 339), (381, 346, 382), (382, 385, 376), (375, 376, 340), (376, 375, 227), (227, 228, 376), (341, 377, 383), (383, 377, 346), (372, 373, 292), (363, 386, 339), (386, 341, 383), (230, 380, 381), (387, 377, 11, 559, 558), (377, 385, 346), (385, 377, 387), (48, 415, 27), (389, 415, 411), (388, 409, 425), (390, 15, 454), (53, 433, 432), (391, 403, 56, 434), (391, 406, 410), (392, 394, 407), (390, 453, 15), (403, 57, 56), (56, 55, 434), (57, 404, 49), (49, 397, 17), (398, 405, 401), (401, 402, 399), (402, 400, 399), (399, 398, 401), (400, 402, 48), (410, 409, 388), (409, 410, 407), (407, 406, 392), (406, 407, 410), (407, 20, 409), (394, 408, 393), (407, 394, 393), (403, 404, 57), (414, 475, 389, 411), (411, 412, 414), (414, 412, 413), (413, 454, 414), (411, 415, 402), (402, 401, 417), (417, 401, 424), (401, 388, 425), (416, 390, 413), (417, 422, 413, 412), (412, 411, 417), (417, 411, 402), (402, 415, 48), (390, 423, 420), (27, 418, 7), (418, 27, 415), (415, 389, 418), (425, 416, 401), (413, 422, 416), (416, 422, 424), (424, 422, 417), (419, 427, 420), (420, 396, 390), (396, 427, 426), (426, 428, 421, 448, 395), (421, 430, 429, 393), (427, 396, 420), (425, 409, 416), (416, 409, 423), (423, 390, 416), (424, 401, 416), (420, 423, 419), (419, 423, 20), (20, 423, 409), (419, 429, 427), (427, 428, 426), (428, 427, 430), (427, 429, 430), (430, 421, 428), (398, 397, 405), (433, 431, 165), (432, 433, 165, 391), (391, 201, 406), (434, 55, 432), (55, 54, 53, 432), (432, 391, 434), (435, 268, 392), (392, 267, 394), (394, 267, 266), (266, 265, 436), (436, 265, 437), (0, 438, 264, 263), (264, 437, 265), (267, 392, 268), (406, 201, 200), (200, 199, 392), (199, 435, 392), (392, 406, 200), (435, 199, 10), (201, 391, 202), (202, 391, 165), (437, 264, 438), (438, 0, 550, 551, 439), (439, 440, 442), (442, 440, 443), (443, 440, 441), (441, 9, 408), (408, 394, 443), (394, 266, 436), (436, 437, 394), (394, 442, 443), (443, 441, 408), (442, 394, 439), (439, 437, 438), (437, 439, 394), (447, 453, 390, 396), (396, 426, 446), (426, 395, 445), (395, 448, 450), (448, 421, 449), (421, 393, 408), (408, 9, 449), (449, 512, 450, 448), (450, 451, 395), (395, 444, 445), (445, 446, 426), (446, 477, 447, 396), (444, 451, 3), (451, 444, 395), (449, 421, 408), (403, 391, 410), (404, 403, 410, 388), (388, 452, 397, 49, 404), (401, 452, 388), (452, 405, 397), (405, 452, 401), (393, 429, 20), (393, 20, 407), (15, 453, 447), (454, 413, 390), (454, 15, 414), (456, 460, 478), (14, 457, 337), (337, 458, 352), (352, 459, 343), (343, 460, 348), (418, 26, 7), (26, 461, 45), (45, 462, 44), (44, 463, 43), (43, 455, 19), (473, 299, 472), (455, 465, 94, 19), (94, 467, 93), (93, 468, 92), (92, 469, 508), (329, 470, 328), (328, 471, 285), (285, 472, 299), (476, 414, 15), (414, 481, 475), (475, 482, 389), (389, 26, 418), (26, 483, 461), (461, 462, 45), (462, 463, 44), (463, 455, 43), (478, 460, 484), (484, 479, 478), (479, 480, 13), (460, 456, 348), (94, 465, 466), (465, 455, 464), (347, 480, 486), (485, 445, 444), (444, 3, 474), (474, 347, 485), (485, 444, 474), (445, 486, 446), (446, 487, 477), (477, 476, 15, 447), (389, 483, 26), (476, 481, 414), (481, 482, 475), (482, 462, 483), (462, 489, 488), (488, 455, 463, 462), (462, 461, 483), (483, 389, 482), (472, 285, 471), (471, 328, 470), (470, 329, 469), (469, 92, 468), (468, 93, 467), (467, 94, 466), (466, 465, 464), (464, 455, 488), (488, 489, 464), (464, 489, 494), (467, 469, 468), (469, 471, 470), (471, 473, 472), (467, 466, 464), (485, 486, 445), (486, 487, 446), (487, 476, 477), (490, 481, 476), (481, 491, 482), (482, 492, 462), (480, 509, 486), (486, 485, 347), (487, 490, 476), (490, 487, 500), (480, 495, 501), (494, 489, 473), (467, 471, 469), (467, 464, 494), (473, 489, 497, 506), (493, 14, 473), (490, 491, 481), (491, 492, 482), (492, 489, 462), (500, 499, 498), (499, 501, 498), (498, 503, 21), (496, 503, 502), (502, 503, 501), (503, 498, 501), (501, 495, 502), (502, 495, 493, 496), (497, 504, 506), (490, 505, 492), (492, 505, 504), (505, 21, 504), (504, 497, 492), (492, 491, 490), (21, 503, 496), (489, 492, 497), (506, 504, 21), (507, 496, 493), (493, 473, 506), (21, 496, 507), (507, 493, 506), (506, 21, 507), (473, 471, 494), (494, 471, 467), (484, 495, 480), (480, 479, 484), (495, 459, 458), (493, 457, 14), (457, 493, 458, 337), (458, 459, 352), (484, 460, 459), (460, 343, 459), (459, 495, 484), (508, 469, 329), (329, 6, 508), (458, 493, 495), (501, 499, 480), (500, 487, 509), (480, 499, 500), (498, 21, 490), (490, 500, 498), (509, 480, 500), (486, 509, 487), (513, 516, 517), (479, 516, 513, 533), (514, 537, 536), (342, 354, 556), (354, 456, 478), (478, 533, 556), (456, 354, 2), (449, 538, 541, 540), (510, 521, 519), (513, 517, 347), (515, 347, 545), (347, 474, 545), (451, 450, 512, 544), (515, 544, 539), (513, 539, 541, 542), (439, 528, 440), (511, 526, 532, 527), (514, 524, 557), (347, 515, 543), (347, 517, 13), (517, 516, 13), (13, 516, 479), (518, 520, 513), (520, 522, 562), (519, 521, 518), (521, 510, 530), (25, 518, 521), (518, 513, 519), (523, 342, 536), (514, 562, 555), (441, 528, 565, 525), (525, 565, 510), (510, 531, 530), (530, 531, 527), (527, 529, 511), (529, 527, 531), (531, 510, 566), (528, 567, 531), (527, 25, 530), (525, 9, 441), (527, 532, 25), (524, 526, 340), (524, 340, 387), (387, 560, 557), (25, 532, 555), (514, 564, 526), (526, 524, 514), (533, 513, 534), (533, 478, 479), (536, 535, 514), (342, 534, 535), (535, 563, 514), (534, 342, 533), (536, 537, 561), (537, 560, 558, 559), (534, 520, 563), (520, 534, 513), (541, 538, 542), (542, 510, 519, 513), (510, 542, 538), (541, 539, 540), (540, 512, 449), (512, 540, 539), (539, 513, 543), (543, 513, 347), (543, 515, 539), (544, 515, 451), (539, 544, 512), (545, 3, 451), (3, 545, 474), (449, 525, 510, 538), (530, 25, 521), (518, 522, 520), (526, 548, 340), (340, 548, 375), (375, 548, 237), (548, 236, 237), (237, 1, 375), (236, 548, 549, 547), (547, 549, 546), (546, 549, 526, 235), (526, 549, 548), (526, 256, 235), (526, 511, 554), (550, 258, 552, 551), (551, 528, 439), (528, 552, 260), (552, 259, 260), (260, 283, 528), (528, 553, 529, 567), (529, 8, 554), (8, 529, 553), (259, 552, 258), (440, 528, 441), (553, 528, 283), (553, 283, 8), (528, 551, 552), (554, 8, 526), (554, 511, 529), (555, 522, 25), (555, 564, 514), (545, 451, 515), (556, 533, 342), (556, 354, 478), (536, 342, 535), (537, 11, 561), (561, 523, 536), (557, 560, 537), (559, 11, 537), (558, 560, 387), (557, 524, 387), (537, 514, 557), (563, 520, 514), (526, 564, 532), (564, 555, 532), (555, 562, 522), (562, 514, 520), (563, 535, 534), (566, 528, 531), (531, 567, 529), (510, 565, 566), (566, 565, 528)])
me_cube.materials.append(mat_material)
me_cube.use_remesh_preserve_volume = False
me_cube.use_remesh_preserve_attributes = False
me_cube.use_mirror_vertex_groups = False
me_cube.update()

# ---- objects
ob_cube = bpy.data.objects.new('Cube', me_cube)
ob_lamp = bpy.data.objects.new('Lamp', light_lamp)
ob_camera = bpy.data.objects.new('Camera', cam_camera)

# ---- transforms, parenting, visibility, modifiers, constraints
ob_cube.location = (0.0, 0.0, 0.0)
ob_cube.lock_rotations_4d = False
ob_cube.empty_display_type = 'ARROWS'
ob_cube.lineart.crease_threshold = 0.0
ob_lamp.location = (4.076, 1.005, 5.904)
ob_lamp.rotation_euler = (0.6503, 0.05522, 1.866)
ob_lamp.lock_rotations_4d = False
ob_lamp.empty_display_type = 'ARROWS'
ob_lamp.color = (0.0, 0.0, 0.0, 0.0)
ob_lamp.lineart.crease_threshold = 0.0
ob_camera.location = (7.481, -6.508, 5.344)
ob_camera.rotation_euler = (1.109, 0.0, 0.8149)
ob_camera.lock_rotations_4d = False
ob_camera.empty_display_type = 'ARROWS'
ob_camera.color = (0.0, 0.0, 0.0, 0.0)
ob_camera.display_type = 'WIRE'
ob_camera.lineart.crease_threshold = 0.0

# ---- collection membership
col_collection_1.objects.link(ob_cube)
col_collection_1.objects.link(ob_lamp)
col_collection_1.objects.link(ob_camera)

# ---- scene / render settings (as saved in the file)
scene.camera = ob_camera
scene.frame_start = 1; scene.frame_end = 250; scene.frame_set(1)
scene.render.engine = 'BLENDER_EEVEE_NEXT'
scene.render.resolution_percentage = 50
scene.render.dither_intensity = 0.0
scene.cycles.use_denoising = False
scene.cycles.samples = 128
scene.cycles.sampling_pattern = 'TABULATED_SOBOL'
scene.cycles.light_sampling_threshold = 0.0
scene.cycles.use_adaptive_sampling = False
scene.cycles.use_light_tree = False
scene.cycles.blur_glossy = 0.0
scene.cycles.sample_clamp_indirect = 0.0
scene.view_settings.view_transform = 'Standard'
bpy.context.view_layer.update()
